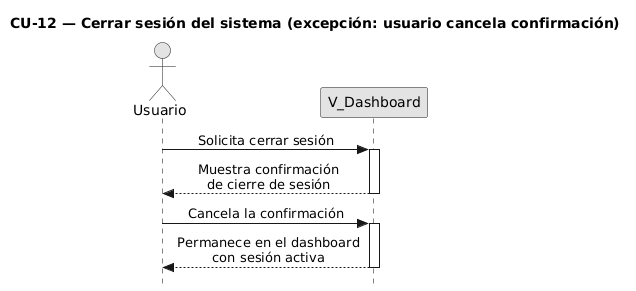

The diagram above was rendered by PlantUML. Its source (embedded in the PNG):
@startuml CU12-exc-cancelacion
title CU-12 — Cerrar sesión del sistema (excepción: usuario cancela confirmación)

skinparam style strictuml
skinparam monochrome true
skinparam shadowing false
skinparam sequenceMessageAlign center
skinparam ParticipantPadding 70
skinparam ActorPadding 30
skinparam sequence {
  MessageAlign center
  LifeLineBorderColor black
}
hide footbox

actor "Usuario" as user
participant "V_Dashboard" as view

user -> view : Solicita cerrar sesión
activate view

view --> user : Muestra confirmación\nde cierre de sesión
deactivate view

user -> view : Cancela la confirmación
activate view

view --> user : Permanece en el dashboard\ncon sesión activa
deactivate view

@enduml